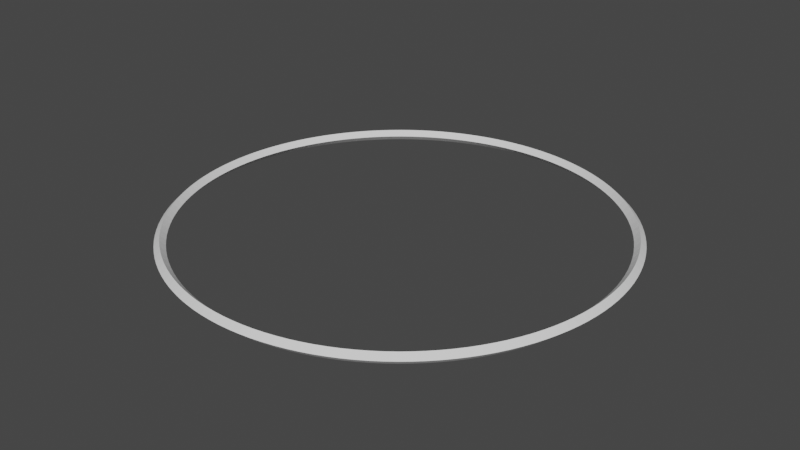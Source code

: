 # Source: moon_smol.blend  (saved by Blender 2.93.21; exported with 4.5.12 LTS)
import bpy
from mathutils import Matrix  # noqa: F401  (used for matrix-valued properties, if any)

bpy.ops.wm.read_factory_settings(use_empty=True)
scene = bpy.context.scene
scene.name = 'Scene'

# ---- collections
col_collection = bpy.data.collections.new('Collection'); scene.collection.children.link(col_collection)

# ---- world
world_world = bpy.data.worlds.new('World'); scene.world = world_world
world_world.use_nodes = True; world_world.node_tree.nodes.clear()
_N = world_world.node_tree.nodes; _L = world_world.node_tree.links
n0 = _N.new('ShaderNodeOutputWorld'); n0.name = 'World Output'; n0.location = (300, 300)
n1 = _N.new('ShaderNodeBackground'); n1.name = 'Background'; n1.location = (10, 300)
n1.inputs[0].default_value = (0.05088, 0.05088, 0.05088, 1.0)
_L.new(n1.outputs[0], n0.inputs[0])
n0.is_active_output = True
world_world.color = (0.05088, 0.05088, 0.05088)
world_world.use_sun_shadow = False
world_world.sun_shadow_jitter_overblur = 0.0

# ---- meshes
me_torus = bpy.data.meshes.new('Torus')
me_torus.from_pydata([(4.1, 0.0, 0.0), (4.0, 0.0, 0.1), (3.9, 0.0, 1.225e-17), (4.0, 0.0, -0.1), (4.095, 0.2012, 0.0), (3.995, 0.1963, 0.1), (3.895, 0.1914, 1.225e-17), (3.995, 0.1963, -0.1), (4.08, 0.4019, 0.0), (3.981, 0.3921, 0.1), (3.881, 0.3823, 1.225e-17), (3.981, 0.3921, -0.1), (4.056, 0.6016, 0.0), (3.957, 0.5869, 0.1), (3.858, 0.5722, 1.225e-17), (3.957, 0.5869, -0.1), (4.021, 0.7999, 0.0), (3.923, 0.7804, 0.1), (3.825, 0.7609, 1.225e-17), (3.923, 0.7804, -0.1), (3.977, 0.9962, 0.0), (3.88, 0.9719, 0.1), (3.783, 0.9476, 1.225e-17), (3.88, 0.9719, -0.1), (3.923, 1.19, 0.0), (3.828, 1.161, 0.1), (3.732, 1.132, 1.225e-17), (3.828, 1.161, -0.1), (3.86, 1.381, 0.0), (3.766, 1.348, 0.1), (3.672, 1.314, 1.225e-17), (3.766, 1.348, -0.1), (3.788, 1.569, 0.0), (3.696, 1.531, 0.1), (3.603, 1.492, 1.225e-17), (3.696, 1.531, -0.1), (3.706, 1.753, 0.0), (3.616, 1.71, 0.1), (3.526, 1.667, 1.225e-17), (3.616, 1.71, -0.1), (3.616, 1.933, 0.0), (3.528, 1.886, 0.1), (3.439, 1.838, 1.225e-17), (3.528, 1.886, -0.1), (3.517, 2.108, 0.0), (3.431, 2.056, 0.1), (3.345, 2.005, 1.225e-17), (3.431, 2.056, -0.1), (3.409, 2.278, 0.0), (3.326, 2.222, 0.1), (3.243, 2.167, 1.225e-17), (3.326, 2.222, -0.1), (3.293, 2.442, 0.0), (3.213, 2.383, 0.1), (3.133, 2.323, 1.225e-17), (3.213, 2.383, -0.1), (3.169, 2.601, 0.0), (3.092, 2.538, 0.1), (3.015, 2.474, 1.225e-17), (3.092, 2.538, -0.1), (3.038, 2.753, 0.0), (2.964, 2.686, 0.1), (2.89, 2.619, 1.225e-17), (2.964, 2.686, -0.1), (2.899, 2.899, 0.0), (2.828, 2.828, 0.1), (2.758, 2.758, 1.225e-17), (2.828, 2.828, -0.1), (2.753, 3.038, 0.0), (2.686, 2.964, 0.1), (2.619, 2.89, 1.225e-17), (2.686, 2.964, -0.1), (2.601, 3.169, 0.0), (2.538, 3.092, 0.1), (2.474, 3.015, 1.225e-17), (2.538, 3.092, -0.1), (2.442, 3.293, 0.0), (2.383, 3.213, 0.1), (2.323, 3.133, 1.225e-17), (2.383, 3.213, -0.1), (2.278, 3.409, 0.0), (2.222, 3.326, 0.1), (2.167, 3.243, 1.225e-17), (2.222, 3.326, -0.1), (2.108, 3.517, 0.0), (2.056, 3.431, 0.1), (2.005, 3.345, 1.225e-17), (2.056, 3.431, -0.1), (1.933, 3.616, 0.0), (1.886, 3.528, 0.1), (1.838, 3.439, 1.225e-17), (1.886, 3.528, -0.1), (1.753, 3.706, 0.0), (1.71, 3.616, 0.1), (1.667, 3.526, 1.225e-17), (1.71, 3.616, -0.1), (1.569, 3.788, 0.0), (1.531, 3.696, 0.1), (1.492, 3.603, 1.225e-17), (1.531, 3.696, -0.1), (1.381, 3.86, 0.0), (1.348, 3.766, 0.1), (1.314, 3.672, 1.225e-17), (1.348, 3.766, -0.1), (1.19, 3.923, 0.0), (1.161, 3.828, 0.1), (1.132, 3.732, 1.225e-17), (1.161, 3.828, -0.1), (0.9962, 3.977, 0.0), (0.9719, 3.88, 0.1), (0.9476, 3.783, 1.225e-17), (0.9719, 3.88, -0.1), (0.7999, 4.021, 0.0), (0.7804, 3.923, 0.1), (0.7609, 3.825, 1.225e-17), (0.7804, 3.923, -0.1), (0.6016, 4.056, 0.0), (0.5869, 3.957, 0.1), (0.5722, 3.858, 1.225e-17), (0.5869, 3.957, -0.1), (0.4019, 4.08, 0.0), (0.3921, 3.981, 0.1), (0.3823, 3.881, 1.225e-17), (0.3921, 3.981, -0.1), (0.2012, 4.095, 0.0), (0.1963, 3.995, 0.1), (0.1914, 3.895, 1.225e-17), (0.1963, 3.995, -0.1), (3.095e-07, 4.1, 0.0), (3.02e-07, 4.0, 0.1), (2.944e-07, 3.9, 1.225e-17), (3.02e-07, 4.0, -0.1), (-0.2012, 4.095, 0.0), (-0.1963, 3.995, 0.1), (-0.1914, 3.895, 1.225e-17), (-0.1963, 3.995, -0.1), (-0.4019, 4.08, 0.0), (-0.3921, 3.981, 0.1), (-0.3823, 3.881, 1.225e-17), (-0.3921, 3.981, -0.1), (-0.6016, 4.056, 0.0), (-0.5869, 3.957, 0.1), (-0.5722, 3.858, 1.225e-17), (-0.5869, 3.957, -0.1), (-0.7999, 4.021, 0.0), (-0.7804, 3.923, 0.1), (-0.7609, 3.825, 1.225e-17), (-0.7804, 3.923, -0.1), (-0.9962, 3.977, 0.0), (-0.9719, 3.88, 0.1), (-0.9476, 3.783, 1.225e-17), (-0.9719, 3.88, -0.1), (-1.19, 3.923, 0.0), (-1.161, 3.828, 0.1), (-1.132, 3.732, 1.225e-17), (-1.161, 3.828, -0.1), (-1.381, 3.86, 0.0), (-1.348, 3.766, 0.1), (-1.314, 3.672, 1.225e-17), (-1.348, 3.766, -0.1), (-1.569, 3.788, 0.0), (-1.531, 3.696, 0.1), (-1.492, 3.603, 1.225e-17), (-1.531, 3.696, -0.1), (-1.753, 3.706, 0.0), (-1.71, 3.616, 0.1), (-1.667, 3.526, 1.225e-17), (-1.71, 3.616, -0.1), (-1.933, 3.616, 0.0), (-1.886, 3.528, 0.1), (-1.838, 3.439, 1.225e-17), (-1.886, 3.528, -0.1), (-2.108, 3.517, 0.0), (-2.056, 3.431, 0.1), (-2.005, 3.345, 1.225e-17), (-2.056, 3.431, -0.1), (-2.278, 3.409, 0.0), (-2.222, 3.326, 0.1), (-2.167, 3.243, 1.225e-17), (-2.222, 3.326, -0.1), (-2.442, 3.293, 0.0), (-2.383, 3.213, 0.1), (-2.323, 3.133, 1.225e-17), (-2.383, 3.213, -0.1), (-2.601, 3.169, 0.0), (-2.538, 3.092, 0.1), (-2.474, 3.015, 1.225e-17), (-2.538, 3.092, -0.1), (-2.753, 3.038, 0.0), (-2.686, 2.964, 0.1), (-2.619, 2.89, 1.225e-17), (-2.686, 2.964, -0.1), (-2.899, 2.899, 0.0), (-2.828, 2.828, 0.1), (-2.758, 2.758, 1.225e-17), (-2.828, 2.828, -0.1), (-3.038, 2.753, 0.0), (-2.964, 2.686, 0.1), (-2.89, 2.619, 1.225e-17), (-2.964, 2.686, -0.1), (-3.169, 2.601, 0.0), (-3.092, 2.538, 0.1), (-3.015, 2.474, 1.225e-17), (-3.092, 2.538, -0.1), (-3.293, 2.442, 0.0), (-3.213, 2.383, 0.1), (-3.133, 2.323, 1.225e-17), (-3.213, 2.383, -0.1), (-3.409, 2.278, 0.0), (-3.326, 2.222, 0.1), (-3.243, 2.167, 1.225e-17), (-3.326, 2.222, -0.1), (-3.517, 2.108, 0.0), (-3.431, 2.056, 0.1), (-3.345, 2.005, 1.225e-17), (-3.431, 2.056, -0.1), (-3.616, 1.933, 0.0), (-3.528, 1.886, 0.1), (-3.439, 1.838, 1.225e-17), (-3.528, 1.886, -0.1), (-3.706, 1.753, 0.0), (-3.616, 1.71, 0.1), (-3.526, 1.667, 1.225e-17), (-3.616, 1.71, -0.1), (-3.788, 1.569, 0.0), (-3.696, 1.531, 0.1), (-3.603, 1.492, 1.225e-17), (-3.696, 1.531, -0.1), (-3.86, 1.381, 0.0), (-3.766, 1.348, 0.1), (-3.672, 1.314, 1.225e-17), (-3.766, 1.348, -0.1), (-3.923, 1.19, 0.0), (-3.828, 1.161, 0.1), (-3.732, 1.132, 1.225e-17), (-3.828, 1.161, -0.1), (-3.977, 0.9962, 0.0), (-3.88, 0.9719, 0.1), (-3.783, 0.9476, 1.225e-17), (-3.88, 0.9719, -0.1), (-4.021, 0.7999, 0.0), (-3.923, 0.7804, 0.1), (-3.825, 0.7609, 1.225e-17), (-3.923, 0.7804, -0.1), (-4.056, 0.6016, 0.0), (-3.957, 0.5869, 0.1), (-3.858, 0.5722, 1.225e-17), (-3.957, 0.5869, -0.1), (-4.08, 0.4019, 0.0), (-3.981, 0.3921, 0.1), (-3.881, 0.3823, 1.225e-17), (-3.981, 0.3921, -0.1), (-4.095, 0.2012, 0.0), (-3.995, 0.1963, 0.1), (-3.895, 0.1914, 1.225e-17), (-3.995, 0.1963, -0.1), (-4.1, 3.584e-07, 0.0), (-4.0, 3.497e-07, 0.1), (-3.9, 3.409e-07, 1.225e-17), (-4.0, 3.497e-07, -0.1), (-4.095, -0.2012, 0.0), (-3.995, -0.1963, 0.1), (-3.895, -0.1914, 1.225e-17), (-3.995, -0.1963, -0.1), (-4.08, -0.4019, 0.0), (-3.981, -0.3921, 0.1), (-3.881, -0.3823, 1.225e-17), (-3.981, -0.3921, -0.1), (-4.056, -0.6016, 0.0), (-3.957, -0.5869, 0.1), (-3.858, -0.5722, 1.225e-17), (-3.957, -0.5869, -0.1), (-4.021, -0.7999, 0.0), (-3.923, -0.7804, 0.1), (-3.825, -0.7609, 1.225e-17), (-3.923, -0.7804, -0.1), (-3.977, -0.9962, 0.0), (-3.88, -0.9719, 0.1), (-3.783, -0.9476, 1.225e-17), (-3.88, -0.9719, -0.1), (-3.923, -1.19, 0.0), (-3.828, -1.161, 0.1), (-3.732, -1.132, 1.225e-17), (-3.828, -1.161, -0.1), (-3.86, -1.381, 0.0), (-3.766, -1.348, 0.1), (-3.672, -1.314, 1.225e-17), (-3.766, -1.348, -0.1), (-3.788, -1.569, 0.0), (-3.696, -1.531, 0.1), (-3.603, -1.492, 1.225e-17), (-3.696, -1.531, -0.1), (-3.706, -1.753, 0.0), (-3.616, -1.71, 0.1), (-3.526, -1.667, 1.225e-17), (-3.616, -1.71, -0.1), (-3.616, -1.933, 0.0), (-3.528, -1.886, 0.1), (-3.439, -1.838, 1.225e-17), (-3.528, -1.886, -0.1), (-3.517, -2.108, 0.0), (-3.431, -2.056, 0.1), (-3.345, -2.005, 1.225e-17), (-3.431, -2.056, -0.1), (-3.409, -2.278, 0.0), (-3.326, -2.222, 0.1), (-3.243, -2.167, 1.225e-17), (-3.326, -2.222, -0.1), (-3.293, -2.442, 0.0), (-3.213, -2.383, 0.1), (-3.133, -2.323, 1.225e-17), (-3.213, -2.383, -0.1), (-3.169, -2.601, 0.0), (-3.092, -2.538, 0.1), (-3.015, -2.474, 1.225e-17), (-3.092, -2.538, -0.1), (-3.038, -2.753, 0.0), (-2.964, -2.686, 0.1), (-2.89, -2.619, 1.225e-17), (-2.964, -2.686, -0.1), (-2.899, -2.899, 0.0), (-2.828, -2.828, 0.1), (-2.758, -2.758, 1.225e-17), (-2.828, -2.828, -0.1), (-2.753, -3.038, 0.0), (-2.686, -2.964, 0.1), (-2.619, -2.89, 1.225e-17), (-2.686, -2.964, -0.1), (-2.601, -3.169, 0.0), (-2.538, -3.092, 0.1), (-2.474, -3.015, 1.225e-17), (-2.538, -3.092, -0.1), (-2.442, -3.293, 0.0), (-2.383, -3.213, 0.1), (-2.323, -3.133, 1.225e-17), (-2.383, -3.213, -0.1), (-2.278, -3.409, 0.0), (-2.222, -3.326, 0.1), (-2.167, -3.243, 1.225e-17), (-2.222, -3.326, -0.1), (-2.108, -3.517, 0.0), (-2.056, -3.431, 0.1), (-2.005, -3.345, 1.225e-17), (-2.056, -3.431, -0.1), (-1.933, -3.616, 0.0), (-1.886, -3.528, 0.1), (-1.838, -3.439, 1.225e-17), (-1.886, -3.528, -0.1), (-1.753, -3.706, 0.0), (-1.71, -3.616, 0.1), (-1.667, -3.526, 1.225e-17), (-1.71, -3.616, -0.1), (-1.569, -3.788, 0.0), (-1.531, -3.696, 0.1), (-1.492, -3.603, 1.225e-17), (-1.531, -3.696, -0.1), (-1.381, -3.86, 0.0), (-1.348, -3.766, 0.1), (-1.314, -3.672, 1.225e-17), (-1.348, -3.766, -0.1), (-1.19, -3.923, 0.0), (-1.161, -3.828, 0.1), (-1.132, -3.732, 1.225e-17), (-1.161, -3.828, -0.1), (-0.9962, -3.977, 0.0), (-0.9719, -3.88, 0.1), (-0.9476, -3.783, 1.225e-17), (-0.9719, -3.88, -0.1), (-0.7999, -4.021, 0.0), (-0.7804, -3.923, 0.1), (-0.7609, -3.825, 1.225e-17), (-0.7804, -3.923, -0.1), (-0.6016, -4.056, 0.0), (-0.5869, -3.957, 0.1), (-0.5723, -3.858, 1.225e-17), (-0.5869, -3.957, -0.1), (-0.4019, -4.08, 0.0), (-0.3921, -3.981, 0.1), (-0.3823, -3.881, 1.225e-17), (-0.3921, -3.981, -0.1), (-0.2012, -4.095, 0.0), (-0.1963, -3.995, 0.1), (-0.1914, -3.895, 1.225e-17), (-0.1963, -3.995, -0.1), (3.095e-07, -4.1, 0.0), (3.02e-07, -4.0, 0.1), (2.944e-07, -3.9, 1.225e-17), (3.02e-07, -4.0, -0.1), (0.2012, -4.095, 0.0), (0.1963, -3.995, 0.1), (0.1914, -3.895, 1.225e-17), (0.1963, -3.995, -0.1), (0.4019, -4.08, 0.0), (0.3921, -3.981, 0.1), (0.3823, -3.881, 1.225e-17), (0.3921, -3.981, -0.1), (0.6016, -4.056, 0.0), (0.5869, -3.957, 0.1), (0.5722, -3.858, 1.225e-17), (0.5869, -3.957, -0.1), (0.7999, -4.021, 0.0), (0.7804, -3.923, 0.1), (0.7609, -3.825, 1.225e-17), (0.7804, -3.923, -0.1), (0.9962, -3.977, 0.0), (0.9719, -3.88, 0.1), (0.9476, -3.783, 1.225e-17), (0.9719, -3.88, -0.1), (1.19, -3.923, 0.0), (1.161, -3.828, 0.1), (1.132, -3.732, 1.225e-17), (1.161, -3.828, -0.1), (1.381, -3.86, 0.0), (1.348, -3.766, 0.1), (1.314, -3.672, 1.225e-17), (1.348, -3.766, -0.1), (1.569, -3.788, 0.0), (1.531, -3.696, 0.1), (1.492, -3.603, 1.225e-17), (1.531, -3.696, -0.1), (1.753, -3.706, 0.0), (1.71, -3.616, 0.1), (1.667, -3.526, 1.225e-17), (1.71, -3.616, -0.1), (1.933, -3.616, 0.0), (1.886, -3.528, 0.1), (1.838, -3.439, 1.225e-17), (1.886, -3.528, -0.1), (2.108, -3.517, 0.0), (2.056, -3.431, 0.1), (2.005, -3.345, 1.225e-17), (2.056, -3.431, -0.1), (2.278, -3.409, 0.0), (2.222, -3.326, 0.1), (2.167, -3.243, 1.225e-17), (2.222, -3.326, -0.1), (2.442, -3.293, 0.0), (2.383, -3.213, 0.1), (2.323, -3.133, 1.225e-17), (2.383, -3.213, -0.1), (2.601, -3.169, 0.0), (2.538, -3.092, 0.1), (2.474, -3.015, 1.225e-17), (2.538, -3.092, -0.1), (2.753, -3.038, 0.0), (2.686, -2.964, 0.1), (2.619, -2.89, 1.225e-17), (2.686, -2.964, -0.1), (2.899, -2.899, 0.0), (2.828, -2.828, 0.1), (2.758, -2.758, 1.225e-17), (2.828, -2.828, -0.1), (3.038, -2.753, 0.0), (2.964, -2.686, 0.1), (2.89, -2.619, 1.225e-17), (2.964, -2.686, -0.1), (3.169, -2.601, 0.0), (3.092, -2.538, 0.1), (3.015, -2.474, 1.225e-17), (3.092, -2.538, -0.1), (3.293, -2.442, 0.0), (3.213, -2.383, 0.1), (3.133, -2.323, 1.225e-17), (3.213, -2.383, -0.1), (3.409, -2.278, 0.0), (3.326, -2.222, 0.1), (3.243, -2.167, 1.225e-17), (3.326, -2.222, -0.1), (3.517, -2.108, 0.0), (3.431, -2.056, 0.1), (3.345, -2.005, 1.225e-17), (3.431, -2.056, -0.1), (3.616, -1.933, 0.0), (3.528, -1.886, 0.1), (3.439, -1.838, 1.225e-17), (3.528, -1.886, -0.1), (3.706, -1.753, 0.0), (3.616, -1.71, 0.1), (3.526, -1.667, 1.225e-17), (3.616, -1.71, -0.1), (3.788, -1.569, 0.0), (3.696, -1.531, 0.1), (3.603, -1.492, 1.225e-17), (3.696, -1.531, -0.1), (3.86, -1.381, 0.0), (3.766, -1.348, 0.1), (3.672, -1.314, 1.225e-17), (3.766, -1.348, -0.1), (3.923, -1.19, 0.0), (3.828, -1.161, 0.1), (3.732, -1.132, 1.225e-17), (3.828, -1.161, -0.1), (3.977, -0.9962, 0.0), (3.88, -0.9719, 0.1), (3.783, -0.9476, 1.225e-17), (3.88, -0.9719, -0.1), (4.021, -0.7999, 0.0), (3.923, -0.7804, 0.1), (3.825, -0.7609, 1.225e-17), (3.923, -0.7804, -0.1), (4.056, -0.6016, 0.0), (3.957, -0.5869, 0.1), (3.858, -0.5722, 1.225e-17), (3.957, -0.5869, -0.1), (4.08, -0.4019, 0.0), (3.981, -0.3921, 0.1), (3.881, -0.3823, 1.225e-17), (3.981, -0.3921, -0.1), (4.095, -0.2012, 0.0), (3.995, -0.1963, 0.1), (3.895, -0.1914, 1.225e-17), (3.995, -0.1963, -0.1)], [], [(0, 4, 5, 1), (1, 5, 6, 2), (2, 6, 7, 3), (3, 7, 4, 0), (4, 8, 9, 5), (5, 9, 10, 6), (6, 10, 11, 7), (7, 11, 8, 4), (8, 12, 13, 9), (9, 13, 14, 10), (10, 14, 15, 11), (11, 15, 12, 8), (12, 16, 17, 13), (13, 17, 18, 14), (14, 18, 19, 15), (15, 19, 16, 12), (16, 20, 21, 17), (17, 21, 22, 18), (18, 22, 23, 19), (19, 23, 20, 16), (20, 24, 25, 21), (21, 25, 26, 22), (22, 26, 27, 23), (23, 27, 24, 20), (24, 28, 29, 25), (25, 29, 30, 26), (26, 30, 31, 27), (27, 31, 28, 24), (28, 32, 33, 29), (29, 33, 34, 30), (30, 34, 35, 31), (31, 35, 32, 28), (32, 36, 37, 33), (33, 37, 38, 34), (34, 38, 39, 35), (35, 39, 36, 32), (36, 40, 41, 37), (37, 41, 42, 38), (38, 42, 43, 39), (39, 43, 40, 36), (40, 44, 45, 41), (41, 45, 46, 42), (42, 46, 47, 43), (43, 47, 44, 40), (44, 48, 49, 45), (45, 49, 50, 46), (46, 50, 51, 47), (47, 51, 48, 44), (48, 52, 53, 49), (49, 53, 54, 50), (50, 54, 55, 51), (51, 55, 52, 48), (52, 56, 57, 53), (53, 57, 58, 54), (54, 58, 59, 55), (55, 59, 56, 52), (56, 60, 61, 57), (57, 61, 62, 58), (58, 62, 63, 59), (59, 63, 60, 56), (60, 64, 65, 61), (61, 65, 66, 62), (62, 66, 67, 63), (63, 67, 64, 60), (64, 68, 69, 65), (65, 69, 70, 66), (66, 70, 71, 67), (67, 71, 68, 64), (68, 72, 73, 69), (69, 73, 74, 70), (70, 74, 75, 71), (71, 75, 72, 68), (72, 76, 77, 73), (73, 77, 78, 74), (74, 78, 79, 75), (75, 79, 76, 72), (76, 80, 81, 77), (77, 81, 82, 78), (78, 82, 83, 79), (79, 83, 80, 76), (80, 84, 85, 81), (81, 85, 86, 82), (82, 86, 87, 83), (83, 87, 84, 80), (84, 88, 89, 85), (85, 89, 90, 86), (86, 90, 91, 87), (87, 91, 88, 84), (88, 92, 93, 89), (89, 93, 94, 90), (90, 94, 95, 91), (91, 95, 92, 88), (92, 96, 97, 93), (93, 97, 98, 94), (94, 98, 99, 95), (95, 99, 96, 92), (96, 100, 101, 97), (97, 101, 102, 98), (98, 102, 103, 99), (99, 103, 100, 96), (100, 104, 105, 101), (101, 105, 106, 102), (102, 106, 107, 103), (103, 107, 104, 100), (104, 108, 109, 105), (105, 109, 110, 106), (106, 110, 111, 107), (107, 111, 108, 104), (108, 112, 113, 109), (109, 113, 114, 110), (110, 114, 115, 111), (111, 115, 112, 108), (112, 116, 117, 113), (113, 117, 118, 114), (114, 118, 119, 115), (115, 119, 116, 112), (116, 120, 121, 117), (117, 121, 122, 118), (118, 122, 123, 119), (119, 123, 120, 116), (120, 124, 125, 121), (121, 125, 126, 122), (122, 126, 127, 123), (123, 127, 124, 120), (124, 128, 129, 125), (125, 129, 130, 126), (126, 130, 131, 127), (127, 131, 128, 124), (128, 132, 133, 129), (129, 133, 134, 130), (130, 134, 135, 131), (131, 135, 132, 128), (132, 136, 137, 133), (133, 137, 138, 134), (134, 138, 139, 135), (135, 139, 136, 132), (136, 140, 141, 137), (137, 141, 142, 138), (138, 142, 143, 139), (139, 143, 140, 136), (140, 144, 145, 141), (141, 145, 146, 142), (142, 146, 147, 143), (143, 147, 144, 140), (144, 148, 149, 145), (145, 149, 150, 146), (146, 150, 151, 147), (147, 151, 148, 144), (148, 152, 153, 149), (149, 153, 154, 150), (150, 154, 155, 151), (151, 155, 152, 148), (152, 156, 157, 153), (153, 157, 158, 154), (154, 158, 159, 155), (155, 159, 156, 152), (156, 160, 161, 157), (157, 161, 162, 158), (158, 162, 163, 159), (159, 163, 160, 156), (160, 164, 165, 161), (161, 165, 166, 162), (162, 166, 167, 163), (163, 167, 164, 160), (164, 168, 169, 165), (165, 169, 170, 166), (166, 170, 171, 167), (167, 171, 168, 164), (168, 172, 173, 169), (169, 173, 174, 170), (170, 174, 175, 171), (171, 175, 172, 168), (172, 176, 177, 173), (173, 177, 178, 174), (174, 178, 179, 175), (175, 179, 176, 172), (176, 180, 181, 177), (177, 181, 182, 178), (178, 182, 183, 179), (179, 183, 180, 176), (180, 184, 185, 181), (181, 185, 186, 182), (182, 186, 187, 183), (183, 187, 184, 180), (184, 188, 189, 185), (185, 189, 190, 186), (186, 190, 191, 187), (187, 191, 188, 184), (188, 192, 193, 189), (189, 193, 194, 190), (190, 194, 195, 191), (191, 195, 192, 188), (192, 196, 197, 193), (193, 197, 198, 194), (194, 198, 199, 195), (195, 199, 196, 192), (196, 200, 201, 197), (197, 201, 202, 198), (198, 202, 203, 199), (199, 203, 200, 196), (200, 204, 205, 201), (201, 205, 206, 202), (202, 206, 207, 203), (203, 207, 204, 200), (204, 208, 209, 205), (205, 209, 210, 206), (206, 210, 211, 207), (207, 211, 208, 204), (208, 212, 213, 209), (209, 213, 214, 210), (210, 214, 215, 211), (211, 215, 212, 208), (212, 216, 217, 213), (213, 217, 218, 214), (214, 218, 219, 215), (215, 219, 216, 212), (216, 220, 221, 217), (217, 221, 222, 218), (218, 222, 223, 219), (219, 223, 220, 216), (220, 224, 225, 221), (221, 225, 226, 222), (222, 226, 227, 223), (223, 227, 224, 220), (224, 228, 229, 225), (225, 229, 230, 226), (226, 230, 231, 227), (227, 231, 228, 224), (228, 232, 233, 229), (229, 233, 234, 230), (230, 234, 235, 231), (231, 235, 232, 228), (232, 236, 237, 233), (233, 237, 238, 234), (234, 238, 239, 235), (235, 239, 236, 232), (236, 240, 241, 237), (237, 241, 242, 238), (238, 242, 243, 239), (239, 243, 240, 236), (240, 244, 245, 241), (241, 245, 246, 242), (242, 246, 247, 243), (243, 247, 244, 240), (244, 248, 249, 245), (245, 249, 250, 246), (246, 250, 251, 247), (247, 251, 248, 244), (248, 252, 253, 249), (249, 253, 254, 250), (250, 254, 255, 251), (251, 255, 252, 248), (252, 256, 257, 253), (253, 257, 258, 254), (254, 258, 259, 255), (255, 259, 256, 252), (256, 260, 261, 257), (257, 261, 262, 258), (258, 262, 263, 259), (259, 263, 260, 256), (260, 264, 265, 261), (261, 265, 266, 262), (262, 266, 267, 263), (263, 267, 264, 260), (264, 268, 269, 265), (265, 269, 270, 266), (266, 270, 271, 267), (267, 271, 268, 264), (268, 272, 273, 269), (269, 273, 274, 270), (270, 274, 275, 271), (271, 275, 272, 268), (272, 276, 277, 273), (273, 277, 278, 274), (274, 278, 279, 275), (275, 279, 276, 272), (276, 280, 281, 277), (277, 281, 282, 278), (278, 282, 283, 279), (279, 283, 280, 276), (280, 284, 285, 281), (281, 285, 286, 282), (282, 286, 287, 283), (283, 287, 284, 280), (284, 288, 289, 285), (285, 289, 290, 286), (286, 290, 291, 287), (287, 291, 288, 284), (288, 292, 293, 289), (289, 293, 294, 290), (290, 294, 295, 291), (291, 295, 292, 288), (292, 296, 297, 293), (293, 297, 298, 294), (294, 298, 299, 295), (295, 299, 296, 292), (296, 300, 301, 297), (297, 301, 302, 298), (298, 302, 303, 299), (299, 303, 300, 296), (300, 304, 305, 301), (301, 305, 306, 302), (302, 306, 307, 303), (303, 307, 304, 300), (304, 308, 309, 305), (305, 309, 310, 306), (306, 310, 311, 307), (307, 311, 308, 304), (308, 312, 313, 309), (309, 313, 314, 310), (310, 314, 315, 311), (311, 315, 312, 308), (312, 316, 317, 313), (313, 317, 318, 314), (314, 318, 319, 315), (315, 319, 316, 312), (316, 320, 321, 317), (317, 321, 322, 318), (318, 322, 323, 319), (319, 323, 320, 316), (320, 324, 325, 321), (321, 325, 326, 322), (322, 326, 327, 323), (323, 327, 324, 320), (324, 328, 329, 325), (325, 329, 330, 326), (326, 330, 331, 327), (327, 331, 328, 324), (328, 332, 333, 329), (329, 333, 334, 330), (330, 334, 335, 331), (331, 335, 332, 328), (332, 336, 337, 333), (333, 337, 338, 334), (334, 338, 339, 335), (335, 339, 336, 332), (336, 340, 341, 337), (337, 341, 342, 338), (338, 342, 343, 339), (339, 343, 340, 336), (340, 344, 345, 341), (341, 345, 346, 342), (342, 346, 347, 343), (343, 347, 344, 340), (344, 348, 349, 345), (345, 349, 350, 346), (346, 350, 351, 347), (347, 351, 348, 344), (348, 352, 353, 349), (349, 353, 354, 350), (350, 354, 355, 351), (351, 355, 352, 348), (352, 356, 357, 353), (353, 357, 358, 354), (354, 358, 359, 355), (355, 359, 356, 352), (356, 360, 361, 357), (357, 361, 362, 358), (358, 362, 363, 359), (359, 363, 360, 356), (360, 364, 365, 361), (361, 365, 366, 362), (362, 366, 367, 363), (363, 367, 364, 360), (364, 368, 369, 365), (365, 369, 370, 366), (366, 370, 371, 367), (367, 371, 368, 364), (368, 372, 373, 369), (369, 373, 374, 370), (370, 374, 375, 371), (371, 375, 372, 368), (372, 376, 377, 373), (373, 377, 378, 374), (374, 378, 379, 375), (375, 379, 376, 372), (376, 380, 381, 377), (377, 381, 382, 378), (378, 382, 383, 379), (379, 383, 380, 376), (380, 384, 385, 381), (381, 385, 386, 382), (382, 386, 387, 383), (383, 387, 384, 380), (384, 388, 389, 385), (385, 389, 390, 386), (386, 390, 391, 387), (387, 391, 388, 384), (388, 392, 393, 389), (389, 393, 394, 390), (390, 394, 395, 391), (391, 395, 392, 388), (392, 396, 397, 393), (393, 397, 398, 394), (394, 398, 399, 395), (395, 399, 396, 392), (396, 400, 401, 397), (397, 401, 402, 398), (398, 402, 403, 399), (399, 403, 400, 396), (400, 404, 405, 401), (401, 405, 406, 402), (402, 406, 407, 403), (403, 407, 404, 400), (404, 408, 409, 405), (405, 409, 410, 406), (406, 410, 411, 407), (407, 411, 408, 404), (408, 412, 413, 409), (409, 413, 414, 410), (410, 414, 415, 411), (411, 415, 412, 408), (412, 416, 417, 413), (413, 417, 418, 414), (414, 418, 419, 415), (415, 419, 416, 412), (416, 420, 421, 417), (417, 421, 422, 418), (418, 422, 423, 419), (419, 423, 420, 416), (420, 424, 425, 421), (421, 425, 426, 422), (422, 426, 427, 423), (423, 427, 424, 420), (424, 428, 429, 425), (425, 429, 430, 426), (426, 430, 431, 427), (427, 431, 428, 424), (428, 432, 433, 429), (429, 433, 434, 430), (430, 434, 435, 431), (431, 435, 432, 428), (432, 436, 437, 433), (433, 437, 438, 434), (434, 438, 439, 435), (435, 439, 436, 432), (436, 440, 441, 437), (437, 441, 442, 438), (438, 442, 443, 439), (439, 443, 440, 436), (440, 444, 445, 441), (441, 445, 446, 442), (442, 446, 447, 443), (443, 447, 444, 440), (444, 448, 449, 445), (445, 449, 450, 446), (446, 450, 451, 447), (447, 451, 448, 444), (448, 452, 453, 449), (449, 453, 454, 450), (450, 454, 455, 451), (451, 455, 452, 448), (452, 456, 457, 453), (453, 457, 458, 454), (454, 458, 459, 455), (455, 459, 456, 452), (456, 460, 461, 457), (457, 461, 462, 458), (458, 462, 463, 459), (459, 463, 460, 456), (460, 464, 465, 461), (461, 465, 466, 462), (462, 466, 467, 463), (463, 467, 464, 460), (464, 468, 469, 465), (465, 469, 470, 466), (466, 470, 471, 467), (467, 471, 468, 464), (468, 472, 473, 469), (469, 473, 474, 470), (470, 474, 475, 471), (471, 475, 472, 468), (472, 476, 477, 473), (473, 477, 478, 474), (474, 478, 479, 475), (475, 479, 476, 472), (476, 480, 481, 477), (477, 481, 482, 478), (478, 482, 483, 479), (479, 483, 480, 476), (480, 484, 485, 481), (481, 485, 486, 482), (482, 486, 487, 483), (483, 487, 484, 480), (484, 488, 489, 485), (485, 489, 490, 486), (486, 490, 491, 487), (487, 491, 488, 484), (488, 492, 493, 489), (489, 493, 494, 490), (490, 494, 495, 491), (491, 495, 492, 488), (492, 496, 497, 493), (493, 497, 498, 494), (494, 498, 499, 495), (495, 499, 496, 492), (496, 500, 501, 497), (497, 501, 502, 498), (498, 502, 503, 499), (499, 503, 500, 496), (500, 504, 505, 501), (501, 505, 506, 502), (502, 506, 507, 503), (503, 507, 504, 500), (504, 508, 509, 505), (505, 509, 510, 506), (506, 510, 511, 507), (507, 511, 508, 504), (508, 0, 1, 509), (509, 1, 2, 510), (510, 2, 3, 511), (511, 3, 0, 508)])
_uv = me_torus.uv_layers.new(name='UVMap')
_uv.uv.foreach_set('vector', [0.5, 0.5, 0.5078, 0.5, 0.5078, 0.75, 0.5, 0.75, 0.5, 0.75, 0.5078, 0.75, 0.5078, 1.0, 0.5, 1.0, 0.5, 0.0, 0.5078, 0.0, 0.5078, 0.25, 0.5, 0.25, 0.5, 0.25, 0.5078, 0.25, 0.5078, 0.5, 0.5, 0.5, 0.5078, 0.5, 0.5156, 0.5, 0.5156, 0.75, 0.5078, 0.75, 0.5078, 0.75, 0.5156, 0.75, 0.5156, 1.0, 0.5078, 1.0, 0.5078, 0.0, 0.5156, 0.0, 0.5156, 0.25, 0.5078, 0.25, 0.5078, 0.25, 0.5156, 0.25, 0.5156, 0.5, 0.5078, 0.5, 0.5156, 0.5, 0.5234, 0.5, 0.5234, 0.75, 0.5156, 0.75, 0.5156, 0.75, 0.5234, 0.75, 0.5234, 1.0, 0.5156, 1.0, 0.5156, 0.0, 0.5234, 0.0, 0.5234, 0.25, 0.5156, 0.25, 0.5156, 0.25, 0.5234, 0.25, 0.5234, 0.5, 0.5156, 0.5, 0.5234, 0.5, 0.5312, 0.5, 0.5312, 0.75, 0.5234, 0.75, 0.5234, 0.75, 0.5312, 0.75, 0.5312, 1.0, 0.5234, 1.0, 0.5234, 0.0, 0.5312, 0.0, 0.5312, 0.25, 0.5234, 0.25, 0.5234, 0.25, 0.5312, 0.25, 0.5312, 0.5, 0.5234, 0.5, 0.5312, 0.5, 0.5391, 0.5, 0.5391, 0.75, 0.5312, 0.75, 0.5312, 0.75, 0.5391, 0.75, 0.5391, 1.0, 0.5312, 1.0, 0.5312, 0.0, 0.5391, 0.0, 0.5391, 0.25, 0.5312, 0.25, 0.5312, 0.25, 0.5391, 0.25, 0.5391, 0.5, 0.5312, 0.5, 0.5391, 0.5, 0.5469, 0.5, 0.5469, 0.75, 0.5391, 0.75, 0.5391, 0.75, 0.5469, 0.75, 0.5469, 1.0, 0.5391, 1.0, 0.5391, 0.0, 0.5469, 0.0, 0.5469, 0.25, 0.5391, 0.25, 0.5391, 0.25, 0.5469, 0.25, 0.5469, 0.5, 0.5391, 0.5, 0.5469, 0.5, 0.5547, 0.5, 0.5547, 0.75, 0.5469, 0.75, 0.5469, 0.75, 0.5547, 0.75, 0.5547, 1.0, 0.5469, 1.0, 0.5469, 0.0, 0.5547, 0.0, 0.5547, 0.25, 0.5469, 0.25, 0.5469, 0.25, 0.5547, 0.25, 0.5547, 0.5, 0.5469, 0.5, 0.5547, 0.5, 0.5625, 0.5, 0.5625, 0.75, 0.5547, 0.75, 0.5547, 0.75, 0.5625, 0.75, 0.5625, 1.0, 0.5547, 1.0, 0.5547, 0.0, 0.5625, 0.0, 0.5625, 0.25, 0.5547, 0.25, 0.5547, 0.25, 0.5625, 0.25, 0.5625, 0.5, 0.5547, 0.5, 0.5625, 0.5, 0.5703, 0.5, 0.5703, 0.75, 0.5625, 0.75, 0.5625, 0.75, 0.5703, 0.75, 0.5703, 1.0, 0.5625, 1.0, 0.5625, 0.0, 0.5703, 0.0, 0.5703, 0.25, 0.5625, 0.25, 0.5625, 0.25, 0.5703, 0.25, 0.5703, 0.5, 0.5625, 0.5, 0.5703, 0.5, 0.5781, 0.5, 0.5781, 0.75, 0.5703, 0.75, 0.5703, 0.75, 0.5781, 0.75, 0.5781, 1.0, 0.5703, 1.0, 0.5703, 0.0, 0.5781, 0.0, 0.5781, 0.25, 0.5703, 0.25, 0.5703, 0.25, 0.5781, 0.25, 0.5781, 0.5, 0.5703, 0.5, 0.5781, 0.5, 0.5859, 0.5, 0.5859, 0.75, 0.5781, 0.75, 0.5781, 0.75, 0.5859, 0.75, 0.5859, 1.0, 0.5781, 1.0, 0.5781, 0.0, 0.5859, 0.0, 0.5859, 0.25, 0.5781, 0.25, 0.5781, 0.25, 0.5859, 0.25, 0.5859, 0.5, 0.5781, 0.5, 0.5859, 0.5, 0.5938, 0.5, 0.5938, 0.75, 0.5859, 0.75, 0.5859, 0.75, 0.5938, 0.75, 0.5938, 1.0, 0.5859, 1.0, 0.5859, 0.0, 0.5938, 0.0, 0.5938, 0.25, 0.5859, 0.25, 0.5859, 0.25, 0.5938, 0.25, 0.5938, 0.5, 0.5859, 0.5, 0.5938, 0.5, 0.6016, 0.5, 0.6016, 0.75, 0.5938, 0.75, 0.5938, 0.75, 0.6016, 0.75, 0.6016, 1.0, 0.5938, 1.0, 0.5938, 0.0, 0.6016, 0.0, 0.6016, 0.25, 0.5938, 0.25, 0.5938, 0.25, 0.6016, 0.25, 0.6016, 0.5, 0.5938, 0.5, 0.6016, 0.5, 0.6094, 0.5, 0.6094, 0.75, 0.6016, 0.75, 0.6016, 0.75, 0.6094, 0.75, 0.6094, 1.0, 0.6016, 1.0, 0.6016, 0.0, 0.6094, 0.0, 0.6094, 0.25, 0.6016, 0.25, 0.6016, 0.25, 0.6094, 0.25, 0.6094, 0.5, 0.6016, 0.5, 0.6094, 0.5, 0.6172, 0.5, 0.6172, 0.75, 0.6094, 0.75, 0.6094, 0.75, 0.6172, 0.75, 0.6172, 1.0, 0.6094, 1.0, 0.6094, 0.0, 0.6172, 0.0, 0.6172, 0.25, 0.6094, 0.25, 0.6094, 0.25, 0.6172, 0.25, 0.6172, 0.5, 0.6094, 0.5, 0.6172, 0.5, 0.625, 0.5, 0.625, 0.75, 0.6172, 0.75, 0.6172, 0.75, 0.625, 0.75, 0.625, 1.0, 0.6172, 1.0, 0.6172, 0.0, 0.625, 0.0, 0.625, 0.25, 0.6172, 0.25, 0.6172, 0.25, 0.625, 0.25, 0.625, 0.5, 0.6172, 0.5, 0.625, 0.5, 0.6328, 0.5, 0.6328, 0.75, 0.625, 0.75, 0.625, 0.75, 0.6328, 0.75, 0.6328, 1.0, 0.625, 1.0, 0.625, 0.0, 0.6328, 0.0, 0.6328, 0.25, 0.625, 0.25, 0.625, 0.25, 0.6328, 0.25, 0.6328, 0.5, 0.625, 0.5, 0.6328, 0.5, 0.6406, 0.5, 0.6406, 0.75, 0.6328, 0.75, 0.6328, 0.75, 0.6406, 0.75, 0.6406, 1.0, 0.6328, 1.0, 0.6328, 0.0, 0.6406, 0.0, 0.6406, 0.25, 0.6328, 0.25, 0.6328, 0.25, 0.6406, 0.25, 0.6406, 0.5, 0.6328, 0.5, 0.6406, 0.5, 0.6484, 0.5, 0.6484, 0.75, 0.6406, 0.75, 0.6406, 0.75, 0.6484, 0.75, 0.6484, 1.0, 0.6406, 1.0, 0.6406, 0.0, 0.6484, 0.0, 0.6484, 0.25, 0.6406, 0.25, 0.6406, 0.25, 0.6484, 0.25, 0.6484, 0.5, 0.6406, 0.5, 0.6484, 0.5, 0.6562, 0.5, 0.6562, 0.75, 0.6484, 0.75, 0.6484, 0.75, 0.6562, 0.75, 0.6562, 1.0, 0.6484, 1.0, 0.6484, 0.0, 0.6562, 0.0, 0.6562, 0.25, 0.6484, 0.25, 0.6484, 0.25, 0.6562, 0.25, 0.6562, 0.5, 0.6484, 0.5, 0.6562, 0.5, 0.6641, 0.5, 0.6641, 0.75, 0.6562, 0.75, 0.6562, 0.75, 0.6641, 0.75, 0.6641, 1.0, 0.6562, 1.0, 0.6562, 0.0, 0.6641, 0.0, 0.6641, 0.25, 0.6562, 0.25, 0.6562, 0.25, 0.6641, 0.25, 0.6641, 0.5, 0.6562, 0.5, 0.6641, 0.5, 0.6719, 0.5, 0.6719, 0.75, 0.6641, 0.75, 0.6641, 0.75, 0.6719, 0.75, 0.6719, 1.0, 0.6641, 1.0, 0.6641, 0.0, 0.6719, 0.0, 0.6719, 0.25, 0.6641, 0.25, 0.6641, 0.25, 0.6719, 0.25, 0.6719, 0.5, 0.6641, 0.5, 0.6719, 0.5, 0.6797, 0.5, 0.6797, 0.75, 0.6719, 0.75, 0.6719, 0.75, 0.6797, 0.75, 0.6797, 1.0, 0.6719, 1.0, 0.6719, 0.0, 0.6797, 0.0, 0.6797, 0.25, 0.6719, 0.25, 0.6719, 0.25, 0.6797, 0.25, 0.6797, 0.5, 0.6719, 0.5, 0.6797, 0.5, 0.6875, 0.5, 0.6875, 0.75, 0.6797, 0.75, 0.6797, 0.75, 0.6875, 0.75, 0.6875, 1.0, 0.6797, 1.0, 0.6797, 0.0, 0.6875, 0.0, 0.6875, 0.25, 0.6797, 0.25, 0.6797, 0.25, 0.6875, 0.25, 0.6875, 0.5, 0.6797, 0.5, 0.6875, 0.5, 0.6953, 0.5, 0.6953, 0.75, 0.6875, 0.75, 0.6875, 0.75, 0.6953, 0.75, 0.6953, 1.0, 0.6875, 1.0, 0.6875, 0.0, 0.6953, 0.0, 0.6953, 0.25, 0.6875, 0.25, 0.6875, 0.25, 0.6953, 0.25, 0.6953, 0.5, 0.6875, 0.5, 0.6953, 0.5, 0.7031, 0.5, 0.7031, 0.75, 0.6953, 0.75, 0.6953, 0.75, 0.7031, 0.75, 0.7031, 1.0, 0.6953, 1.0, 0.6953, 0.0, 0.7031, 0.0, 0.7031, 0.25, 0.6953, 0.25, 0.6953, 0.25, 0.7031, 0.25, 0.7031, 0.5, 0.6953, 0.5, 0.7031, 0.5, 0.7109, 0.5, 0.7109, 0.75, 0.7031, 0.75, 0.7031, 0.75, 0.7109, 0.75, 0.7109, 1.0, 0.7031, 1.0, 0.7031, 0.0, 0.7109, 0.0, 0.7109, 0.25, 0.7031, 0.25, 0.7031, 0.25, 0.7109, 0.25, 0.7109, 0.5, 0.7031, 0.5, 0.7109, 0.5, 0.7188, 0.5, 0.7188, 0.75, 0.7109, 0.75, 0.7109, 0.75, 0.7188, 0.75, 0.7188, 1.0, 0.7109, 1.0, 0.7109, 0.0, 0.7188, 0.0, 0.7188, 0.25, 0.7109, 0.25, 0.7109, 0.25, 0.7188, 0.25, 0.7188, 0.5, 0.7109, 0.5, 0.7188, 0.5, 0.7266, 0.5, 0.7266, 0.75, 0.7188, 0.75, 0.7188, 0.75, 0.7266, 0.75, 0.7266, 1.0, 0.7188, 1.0, 0.7188, 0.0, 0.7266, 0.0, 0.7266, 0.25, 0.7188, 0.25, 0.7188, 0.25, 0.7266, 0.25, 0.7266, 0.5, 0.7188, 0.5, 0.7266, 0.5, 0.7344, 0.5, 0.7344, 0.75, 0.7266, 0.75, 0.7266, 0.75, 0.7344, 0.75, 0.7344, 1.0, 0.7266, 1.0, 0.7266, 0.0, 0.7344, 0.0, 0.7344, 0.25, 0.7266, 0.25, 0.7266, 0.25, 0.7344, 0.25, 0.7344, 0.5, 0.7266, 0.5, 0.7344, 0.5, 0.7422, 0.5, 0.7422, 0.75, 0.7344, 0.75, 0.7344, 0.75, 0.7422, 0.75, 0.7422, 1.0, 0.7344, 1.0, 0.7344, 0.0, 0.7422, 0.0, 0.7422, 0.25, 0.7344, 0.25, 0.7344, 0.25, 0.7422, 0.25, 0.7422, 0.5, 0.7344, 0.5, 0.7422, 0.5, 0.75, 0.5, 0.75, 0.75, 0.7422, 0.75, 0.7422, 0.75, 0.75, 0.75, 0.75, 1.0, 0.7422, 1.0, 0.7422, 0.0, 0.75, 0.0, 0.75, 0.25, 0.7422, 0.25, 0.7422, 0.25, 0.75, 0.25, 0.75, 0.5, 0.7422, 0.5, 0.75, 0.5, 0.7578, 0.5, 0.7578, 0.75, 0.75, 0.75, 0.75, 0.75, 0.7578, 0.75, 0.7578, 1.0, 0.75, 1.0, 0.75, 0.0, 0.7578, 0.0, 0.7578, 0.25, 0.75, 0.25, 0.75, 0.25, 0.7578, 0.25, 0.7578, 0.5, 0.75, 0.5, 0.7578, 0.5, 0.7656, 0.5, 0.7656, 0.75, 0.7578, 0.75, 0.7578, 0.75, 0.7656, 0.75, 0.7656, 1.0, 0.7578, 1.0, 0.7578, 0.0, 0.7656, 0.0, 0.7656, 0.25, 0.7578, 0.25, 0.7578, 0.25, 0.7656, 0.25, 0.7656, 0.5, 0.7578, 0.5, 0.7656, 0.5, 0.7734, 0.5, 0.7734, 0.75, 0.7656, 0.75, 0.7656, 0.75, 0.7734, 0.75, 0.7734, 1.0, 0.7656, 1.0, 0.7656, 0.0, 0.7734, 0.0, 0.7734, 0.25, 0.7656, 0.25, 0.7656, 0.25, 0.7734, 0.25, 0.7734, 0.5, 0.7656, 0.5, 0.7734, 0.5, 0.7812, 0.5, 0.7812, 0.75, 0.7734, 0.75, 0.7734, 0.75, 0.7812, 0.75, 0.7812, 1.0, 0.7734, 1.0, 0.7734, 0.0, 0.7812, 0.0, 0.7812, 0.25, 0.7734, 0.25, 0.7734, 0.25, 0.7812, 0.25, 0.7812, 0.5, 0.7734, 0.5, 0.7812, 0.5, 0.7891, 0.5, 0.7891, 0.75, 0.7812, 0.75, 0.7812, 0.75, 0.7891, 0.75, 0.7891, 1.0, 0.7812, 1.0, 0.7812, 0.0, 0.7891, 0.0, 0.7891, 0.25, 0.7812, 0.25, 0.7812, 0.25, 0.7891, 0.25, 0.7891, 0.5, 0.7812, 0.5, 0.7891, 0.5, 0.7969, 0.5, 0.7969, 0.75, 0.7891, 0.75, 0.7891, 0.75, 0.7969, 0.75, 0.7969, 1.0, 0.7891, 1.0, 0.7891, 0.0, 0.7969, 0.0, 0.7969, 0.25, 0.7891, 0.25, 0.7891, 0.25, 0.7969, 0.25, 0.7969, 0.5, 0.7891, 0.5, 0.7969, 0.5, 0.8047, 0.5, 0.8047, 0.75, 0.7969, 0.75, 0.7969, 0.75, 0.8047, 0.75, 0.8047, 1.0, 0.7969, 1.0, 0.7969, 0.0, 0.8047, 0.0, 0.8047, 0.25, 0.7969, 0.25, 0.7969, 0.25, 0.8047, 0.25, 0.8047, 0.5, 0.7969, 0.5, 0.8047, 0.5, 0.8125, 0.5, 0.8125, 0.75, 0.8047, 0.75, 0.8047, 0.75, 0.8125, 0.75, 0.8125, 1.0, 0.8047, 1.0, 0.8047, 0.0, 0.8125, 0.0, 0.8125, 0.25, 0.8047, 0.25, 0.8047, 0.25, 0.8125, 0.25, 0.8125, 0.5, 0.8047, 0.5, 0.8125, 0.5, 0.8203, 0.5, 0.8203, 0.75, 0.8125, 0.75, 0.8125, 0.75, 0.8203, 0.75, 0.8203, 1.0, 0.8125, 1.0, 0.8125, 0.0, 0.8203, 0.0, 0.8203, 0.25, 0.8125, 0.25, 0.8125, 0.25, 0.8203, 0.25, 0.8203, 0.5, 0.8125, 0.5, 0.8203, 0.5, 0.8281, 0.5, 0.8281, 0.75, 0.8203, 0.75, 0.8203, 0.75, 0.8281, 0.75, 0.8281, 1.0, 0.8203, 1.0, 0.8203, 0.0, 0.8281, 0.0, 0.8281, 0.25, 0.8203, 0.25, 0.8203, 0.25, 0.8281, 0.25, 0.8281, 0.5, 0.8203, 0.5, 0.8281, 0.5, 0.8359, 0.5, 0.8359, 0.75, 0.8281, 0.75, 0.8281, 0.75, 0.8359, 0.75, 0.8359, 1.0, 0.8281, 1.0, 0.8281, 0.0, 0.8359, 0.0, 0.8359, 0.25, 0.8281, 0.25, 0.8281, 0.25, 0.8359, 0.25, 0.8359, 0.5, 0.8281, 0.5, 0.8359, 0.5, 0.8438, 0.5, 0.8438, 0.75, 0.8359, 0.75, 0.8359, 0.75, 0.8438, 0.75, 0.8438, 1.0, 0.8359, 1.0, 0.8359, 0.0, 0.8438, 0.0, 0.8438, 0.25, 0.8359, 0.25, 0.8359, 0.25, 0.8438, 0.25, 0.8438, 0.5, 0.8359, 0.5, 0.8438, 0.5, 0.8516, 0.5, 0.8516, 0.75, 0.8438, 0.75, 0.8438, 0.75, 0.8516, 0.75, 0.8516, 1.0, 0.8438, 1.0, 0.8438, 0.0, 0.8516, 0.0, 0.8516, 0.25, 0.8438, 0.25, 0.8438, 0.25, 0.8516, 0.25, 0.8516, 0.5, 0.8438, 0.5, 0.8516, 0.5, 0.8594, 0.5, 0.8594, 0.75, 0.8516, 0.75, 0.8516, 0.75, 0.8594, 0.75, 0.8594, 1.0, 0.8516, 1.0, 0.8516, 0.0, 0.8594, 0.0, 0.8594, 0.25, 0.8516, 0.25, 0.8516, 0.25, 0.8594, 0.25, 0.8594, 0.5, 0.8516, 0.5, 0.8594, 0.5, 0.8672, 0.5, 0.8672, 0.75, 0.8594, 0.75, 0.8594, 0.75, 0.8672, 0.75, 0.8672, 1.0, 0.8594, 1.0, 0.8594, 0.0, 0.8672, 0.0, 0.8672, 0.25, 0.8594, 0.25, 0.8594, 0.25, 0.8672, 0.25, 0.8672, 0.5, 0.8594, 0.5, 0.8672, 0.5, 0.875, 0.5, 0.875, 0.75, 0.8672, 0.75, 0.8672, 0.75, 0.875, 0.75, 0.875, 1.0, 0.8672, 1.0, 0.8672, 0.0, 0.875, 0.0, 0.875, 0.25, 0.8672, 0.25, 0.8672, 0.25, 0.875, 0.25, 0.875, 0.5, 0.8672, 0.5, 0.875, 0.5, 0.8828, 0.5, 0.8828, 0.75, 0.875, 0.75, 0.875, 0.75, 0.8828, 0.75, 0.8828, 1.0, 0.875, 1.0, 0.875, 0.0, 0.8828, 0.0, 0.8828, 0.25, 0.875, 0.25, 0.875, 0.25, 0.8828, 0.25, 0.8828, 0.5, 0.875, 0.5, 0.8828, 0.5, 0.8906, 0.5, 0.8906, 0.75, 0.8828, 0.75, 0.8828, 0.75, 0.8906, 0.75, 0.8906, 1.0, 0.8828, 1.0, 0.8828, 0.0, 0.8906, 0.0, 0.8906, 0.25, 0.8828, 0.25, 0.8828, 0.25, 0.8906, 0.25, 0.8906, 0.5, 0.8828, 0.5, 0.8906, 0.5, 0.8984, 0.5, 0.8984, 0.75, 0.8906, 0.75, 0.8906, 0.75, 0.8984, 0.75, 0.8984, 1.0, 0.8906, 1.0, 0.8906, 0.0, 0.8984, 0.0, 0.8984, 0.25, 0.8906, 0.25, 0.8906, 0.25, 0.8984, 0.25, 0.8984, 0.5, 0.8906, 0.5, 0.8984, 0.5, 0.9062, 0.5, 0.9062, 0.75, 0.8984, 0.75, 0.8984, 0.75, 0.9062, 0.75, 0.9062, 1.0, 0.8984, 1.0, 0.8984, 0.0, 0.9062, 0.0, 0.9062, 0.25, 0.8984, 0.25, 0.8984, 0.25, 0.9062, 0.25, 0.9062, 0.5, 0.8984, 0.5, 0.9062, 0.5, 0.9141, 0.5, 0.9141, 0.75, 0.9062, 0.75, 0.9062, 0.75, 0.9141, 0.75, 0.9141, 1.0, 0.9062, 1.0, 0.9062, 0.0, 0.9141, 0.0, 0.9141, 0.25, 0.9062, 0.25, 0.9062, 0.25, 0.9141, 0.25, 0.9141, 0.5, 0.9062, 0.5, 0.9141, 0.5, 0.9219, 0.5, 0.9219, 0.75, 0.9141, 0.75, 0.9141, 0.75, 0.9219, 0.75, 0.9219, 1.0, 0.9141, 1.0, 0.9141, 0.0, 0.9219, 0.0, 0.9219, 0.25, 0.9141, 0.25, 0.9141, 0.25, 0.9219, 0.25, 0.9219, 0.5, 0.9141, 0.5, 0.9219, 0.5, 0.9297, 0.5, 0.9297, 0.75, 0.9219, 0.75, 0.9219, 0.75, 0.9297, 0.75, 0.9297, 1.0, 0.9219, 1.0, 0.9219, 0.0, 0.9297, 0.0, 0.9297, 0.25, 0.9219, 0.25, 0.9219, 0.25, 0.9297, 0.25, 0.9297, 0.5, 0.9219, 0.5, 0.9297, 0.5, 0.9375, 0.5, 0.9375, 0.75, 0.9297, 0.75, 0.9297, 0.75, 0.9375, 0.75, 0.9375, 1.0, 0.9297, 1.0, 0.9297, 0.0, 0.9375, 0.0, 0.9375, 0.25, 0.9297, 0.25, 0.9297, 0.25, 0.9375, 0.25, 0.9375, 0.5, 0.9297, 0.5, 0.9375, 0.5, 0.9453, 0.5, 0.9453, 0.75, 0.9375, 0.75, 0.9375, 0.75, 0.9453, 0.75, 0.9453, 1.0, 0.9375, 1.0, 0.9375, 0.0, 0.9453, 0.0, 0.9453, 0.25, 0.9375, 0.25, 0.9375, 0.25, 0.9453, 0.25, 0.9453, 0.5, 0.9375, 0.5, 0.9453, 0.5, 0.9531, 0.5, 0.9531, 0.75, 0.9453, 0.75, 0.9453, 0.75, 0.9531, 0.75, 0.9531, 1.0, 0.9453, 1.0, 0.9453, 0.0, 0.9531, 0.0, 0.9531, 0.25, 0.9453, 0.25, 0.9453, 0.25, 0.9531, 0.25, 0.9531, 0.5, 0.9453, 0.5, 0.9531, 0.5, 0.9609, 0.5, 0.9609, 0.75, 0.9531, 0.75, 0.9531, 0.75, 0.9609, 0.75, 0.9609, 1.0, 0.9531, 1.0, 0.9531, 0.0, 0.9609, 0.0, 0.9609, 0.25, 0.9531, 0.25, 0.9531, 0.25, 0.9609, 0.25, 0.9609, 0.5, 0.9531, 0.5, 0.9609, 0.5, 0.9688, 0.5, 0.9688, 0.75, 0.9609, 0.75, 0.9609, 0.75, 0.9688, 0.75, 0.9688, 1.0, 0.9609, 1.0, 0.9609, 0.0, 0.9688, 0.0, 0.9688, 0.25, 0.9609, 0.25, 0.9609, 0.25, 0.9688, 0.25, 0.9688, 0.5, 0.9609, 0.5, 0.9688, 0.5, 0.9766, 0.5, 0.9766, 0.75, 0.9688, 0.75, 0.9688, 0.75, 0.9766, 0.75, 0.9766, 1.0, 0.9688, 1.0, 0.9688, 0.0, 0.9766, 0.0, 0.9766, 0.25, 0.9688, 0.25, 0.9688, 0.25, 0.9766, 0.25, 0.9766, 0.5, 0.9688, 0.5, 0.9766, 0.5, 0.9844, 0.5, 0.9844, 0.75, 0.9766, 0.75, 0.9766, 0.75, 0.9844, 0.75, 0.9844, 1.0, 0.9766, 1.0, 0.9766, 0.0, 0.9844, 0.0, 0.9844, 0.25, 0.9766, 0.25, 0.9766, 0.25, 0.9844, 0.25, 0.9844, 0.5, 0.9766, 0.5, 0.9844, 0.5, 0.9922, 0.5, 0.9922, 0.75, 0.9844, 0.75, 0.9844, 0.75, 0.9922, 0.75, 0.9922, 1.0, 0.9844, 1.0, 0.9844, 0.0, 0.9922, 0.0, 0.9922, 0.25, 0.9844, 0.25, 0.9844, 0.25, 0.9922, 0.25, 0.9922, 0.5, 0.9844, 0.5, 0.9922, 0.5, 1.0, 0.5, 1.0, 0.75, 0.9922, 0.75, 0.9922, 0.75, 1.0, 0.75, 1.0, 1.0, 0.9922, 1.0, 0.9922, 0.0, 1.0, 0.0, 1.0, 0.25, 0.9922, 0.25, 0.9922, 0.25, 1.0, 0.25, 1.0, 0.5, 0.9922, 0.5, 0.0, 0.5, 0.007812, 0.5, 0.007812, 0.75, 0.0, 0.75, 0.0, 0.75, 0.007812, 0.75, 0.007812, 1.0, 0.0, 1.0, 0.0, 0.0, 0.007812, 0.0, 0.007812, 0.25, 0.0, 0.25, 0.0, 0.25, 0.007812, 0.25, 0.007812, 0.5, 0.0, 0.5, 0.007812, 0.5, 0.01562, 0.5, 0.01562, 0.75, 0.007812, 0.75, 0.007812, 0.75, 0.01562, 0.75, 0.01562, 1.0, 0.007812, 1.0, 0.007812, 0.0, 0.01562, 0.0, 0.01562, 0.25, 0.007812, 0.25, 0.007812, 0.25, 0.01562, 0.25, 0.01562, 0.5, 0.007812, 0.5, 0.01562, 0.5, 0.02344, 0.5, 0.02344, 0.75, 0.01562, 0.75, 0.01562, 0.75, 0.02344, 0.75, 0.02344, 1.0, 0.01562, 1.0, 0.01562, 0.0, 0.02344, 0.0, 0.02344, 0.25, 0.01562, 0.25, 0.01562, 0.25, 0.02344, 0.25, 0.02344, 0.5, 0.01562, 0.5, 0.02344, 0.5, 0.03125, 0.5, 0.03125, 0.75, 0.02344, 0.75, 0.02344, 0.75, 0.03125, 0.75, 0.03125, 1.0, 0.02344, 1.0, 0.02344, 0.0, 0.03125, 0.0, 0.03125, 0.25, 0.02344, 0.25, 0.02344, 0.25, 0.03125, 0.25, 0.03125, 0.5, 0.02344, 0.5, 0.03125, 0.5, 0.03906, 0.5, 0.03906, 0.75, 0.03125, 0.75, 0.03125, 0.75, 0.03906, 0.75, 0.03906, 1.0, 0.03125, 1.0, 0.03125, 0.0, 0.03906, 0.0, 0.03906, 0.25, 0.03125, 0.25, 0.03125, 0.25, 0.03906, 0.25, 0.03906, 0.5, 0.03125, 0.5, 0.03906, 0.5, 0.04688, 0.5, 0.04688, 0.75, 0.03906, 0.75, 0.03906, 0.75, 0.04688, 0.75, 0.04688, 1.0, 0.03906, 1.0, 0.03906, 0.0, 0.04688, 0.0, 0.04688, 0.25, 0.03906, 0.25, 0.03906, 0.25, 0.04688, 0.25, 0.04688, 0.5, 0.03906, 0.5, 0.04688, 0.5, 0.05469, 0.5, 0.05469, 0.75, 0.04688, 0.75, 0.04688, 0.75, 0.05469, 0.75, 0.05469, 1.0, 0.04688, 1.0, 0.04688, 0.0, 0.05469, 0.0, 0.05469, 0.25, 0.04688, 0.25, 0.04688, 0.25, 0.05469, 0.25, 0.05469, 0.5, 0.04688, 0.5, 0.05469, 0.5, 0.0625, 0.5, 0.0625, 0.75, 0.05469, 0.75, 0.05469, 0.75, 0.0625, 0.75, 0.0625, 1.0, 0.05469, 1.0, 0.05469, 0.0, 0.0625, 0.0, 0.0625, 0.25, 0.05469, 0.25, 0.05469, 0.25, 0.0625, 0.25, 0.0625, 0.5, 0.05469, 0.5, 0.0625, 0.5, 0.07031, 0.5, 0.07031, 0.75, 0.0625, 0.75, 0.0625, 0.75, 0.07031, 0.75, 0.07031, 1.0, 0.0625, 1.0, 0.0625, 0.0, 0.07031, 0.0, 0.07031, 0.25, 0.0625, 0.25, 0.0625, 0.25, 0.07031, 0.25, 0.07031, 0.5, 0.0625, 0.5, 0.07031, 0.5, 0.07812, 0.5, 0.07812, 0.75, 0.07031, 0.75, 0.07031, 0.75, 0.07812, 0.75, 0.07812, 1.0, 0.07031, 1.0, 0.07031, 0.0, 0.07812, 0.0, 0.07812, 0.25, 0.07031, 0.25, 0.07031, 0.25, 0.07812, 0.25, 0.07812, 0.5, 0.07031, 0.5, 0.07812, 0.5, 0.08594, 0.5, 0.08594, 0.75, 0.07812, 0.75, 0.07812, 0.75, 0.08594, 0.75, 0.08594, 1.0, 0.07812, 1.0, 0.07812, 0.0, 0.08594, 0.0, 0.08594, 0.25, 0.07812, 0.25, 0.07812, 0.25, 0.08594, 0.25, 0.08594, 0.5, 0.07812, 0.5, 0.08594, 0.5, 0.09375, 0.5, 0.09375, 0.75, 0.08594, 0.75, 0.08594, 0.75, 0.09375, 0.75, 0.09375, 1.0, 0.08594, 1.0, 0.08594, 0.0, 0.09375, 0.0, 0.09375, 0.25, 0.08594, 0.25, 0.08594, 0.25, 0.09375, 0.25, 0.09375, 0.5, 0.08594, 0.5, 0.09375, 0.5, 0.1016, 0.5, 0.1016, 0.75, 0.09375, 0.75, 0.09375, 0.75, 0.1016, 0.75, 0.1016, 1.0, 0.09375, 1.0, 0.09375, 0.0, 0.1016, 0.0, 0.1016, 0.25, 0.09375, 0.25, 0.09375, 0.25, 0.1016, 0.25, 0.1016, 0.5, 0.09375, 0.5, 0.1016, 0.5, 0.1094, 0.5, 0.1094, 0.75, 0.1016, 0.75, 0.1016, 0.75, 0.1094, 0.75, 0.1094, 1.0, 0.1016, 1.0, 0.1016, 0.0, 0.1094, 0.0, 0.1094, 0.25, 0.1016, 0.25, 0.1016, 0.25, 0.1094, 0.25, 0.1094, 0.5, 0.1016, 0.5, 0.1094, 0.5, 0.1172, 0.5, 0.1172, 0.75, 0.1094, 0.75, 0.1094, 0.75, 0.1172, 0.75, 0.1172, 1.0, 0.1094, 1.0, 0.1094, 0.0, 0.1172, 0.0, 0.1172, 0.25, 0.1094, 0.25, 0.1094, 0.25, 0.1172, 0.25, 0.1172, 0.5, 0.1094, 0.5, 0.1172, 0.5, 0.125, 0.5, 0.125, 0.75, 0.1172, 0.75, 0.1172, 0.75, 0.125, 0.75, 0.125, 1.0, 0.1172, 1.0, 0.1172, 0.0, 0.125, 0.0, 0.125, 0.25, 0.1172, 0.25, 0.1172, 0.25, 0.125, 0.25, 0.125, 0.5, 0.1172, 0.5, 0.125, 0.5, 0.1328, 0.5, 0.1328, 0.75, 0.125, 0.75, 0.125, 0.75, 0.1328, 0.75, 0.1328, 1.0, 0.125, 1.0, 0.125, 0.0, 0.1328, 0.0, 0.1328, 0.25, 0.125, 0.25, 0.125, 0.25, 0.1328, 0.25, 0.1328, 0.5, 0.125, 0.5, 0.1328, 0.5, 0.1406, 0.5, 0.1406, 0.75, 0.1328, 0.75, 0.1328, 0.75, 0.1406, 0.75, 0.1406, 1.0, 0.1328, 1.0, 0.1328, 0.0, 0.1406, 0.0, 0.1406, 0.25, 0.1328, 0.25, 0.1328, 0.25, 0.1406, 0.25, 0.1406, 0.5, 0.1328, 0.5, 0.1406, 0.5, 0.1484, 0.5, 0.1484, 0.75, 0.1406, 0.75, 0.1406, 0.75, 0.1484, 0.75, 0.1484, 1.0, 0.1406, 1.0, 0.1406, 0.0, 0.1484, 0.0, 0.1484, 0.25, 0.1406, 0.25, 0.1406, 0.25, 0.1484, 0.25, 0.1484, 0.5, 0.1406, 0.5, 0.1484, 0.5, 0.1562, 0.5, 0.1562, 0.75, 0.1484, 0.75, 0.1484, 0.75, 0.1562, 0.75, 0.1562, 1.0, 0.1484, 1.0, 0.1484, 0.0, 0.1562, 0.0, 0.1562, 0.25, 0.1484, 0.25, 0.1484, 0.25, 0.1562, 0.25, 0.1562, 0.5, 0.1484, 0.5, 0.1562, 0.5, 0.1641, 0.5, 0.1641, 0.75, 0.1562, 0.75, 0.1562, 0.75, 0.1641, 0.75, 0.1641, 1.0, 0.1562, 1.0, 0.1562, 0.0, 0.1641, 0.0, 0.1641, 0.25, 0.1562, 0.25, 0.1562, 0.25, 0.1641, 0.25, 0.1641, 0.5, 0.1562, 0.5, 0.1641, 0.5, 0.1719, 0.5, 0.1719, 0.75, 0.1641, 0.75, 0.1641, 0.75, 0.1719, 0.75, 0.1719, 1.0, 0.1641, 1.0, 0.1641, 0.0, 0.1719, 0.0, 0.1719, 0.25, 0.1641, 0.25, 0.1641, 0.25, 0.1719, 0.25, 0.1719, 0.5, 0.1641, 0.5, 0.1719, 0.5, 0.1797, 0.5, 0.1797, 0.75, 0.1719, 0.75, 0.1719, 0.75, 0.1797, 0.75, 0.1797, 1.0, 0.1719, 1.0, 0.1719, 0.0, 0.1797, 0.0, 0.1797, 0.25, 0.1719, 0.25, 0.1719, 0.25, 0.1797, 0.25, 0.1797, 0.5, 0.1719, 0.5, 0.1797, 0.5, 0.1875, 0.5, 0.1875, 0.75, 0.1797, 0.75, 0.1797, 0.75, 0.1875, 0.75, 0.1875, 1.0, 0.1797, 1.0, 0.1797, 0.0, 0.1875, 0.0, 0.1875, 0.25, 0.1797, 0.25, 0.1797, 0.25, 0.1875, 0.25, 0.1875, 0.5, 0.1797, 0.5, 0.1875, 0.5, 0.1953, 0.5, 0.1953, 0.75, 0.1875, 0.75, 0.1875, 0.75, 0.1953, 0.75, 0.1953, 1.0, 0.1875, 1.0, 0.1875, 0.0, 0.1953, 0.0, 0.1953, 0.25, 0.1875, 0.25, 0.1875, 0.25, 0.1953, 0.25, 0.1953, 0.5, 0.1875, 0.5, 0.1953, 0.5, 0.2031, 0.5, 0.2031, 0.75, 0.1953, 0.75, 0.1953, 0.75, 0.2031, 0.75, 0.2031, 1.0, 0.1953, 1.0, 0.1953, 0.0, 0.2031, 0.0, 0.2031, 0.25, 0.1953, 0.25, 0.1953, 0.25, 0.2031, 0.25, 0.2031, 0.5, 0.1953, 0.5, 0.2031, 0.5, 0.2109, 0.5, 0.2109, 0.75, 0.2031, 0.75, 0.2031, 0.75, 0.2109, 0.75, 0.2109, 1.0, 0.2031, 1.0, 0.2031, 0.0, 0.2109, 0.0, 0.2109, 0.25, 0.2031, 0.25, 0.2031, 0.25, 0.2109, 0.25, 0.2109, 0.5, 0.2031, 0.5, 0.2109, 0.5, 0.2188, 0.5, 0.2188, 0.75, 0.2109, 0.75, 0.2109, 0.75, 0.2188, 0.75, 0.2188, 1.0, 0.2109, 1.0, 0.2109, 0.0, 0.2188, 0.0, 0.2188, 0.25, 0.2109, 0.25, 0.2109, 0.25, 0.2188, 0.25, 0.2188, 0.5, 0.2109, 0.5, 0.2188, 0.5, 0.2266, 0.5, 0.2266, 0.75, 0.2188, 0.75, 0.2188, 0.75, 0.2266, 0.75, 0.2266, 1.0, 0.2188, 1.0, 0.2188, 0.0, 0.2266, 0.0, 0.2266, 0.25, 0.2188, 0.25, 0.2188, 0.25, 0.2266, 0.25, 0.2266, 0.5, 0.2188, 0.5, 0.2266, 0.5, 0.2344, 0.5, 0.2344, 0.75, 0.2266, 0.75, 0.2266, 0.75, 0.2344, 0.75, 0.2344, 1.0, 0.2266, 1.0, 0.2266, 0.0, 0.2344, 0.0, 0.2344, 0.25, 0.2266, 0.25, 0.2266, 0.25, 0.2344, 0.25, 0.2344, 0.5, 0.2266, 0.5, 0.2344, 0.5, 0.2422, 0.5, 0.2422, 0.75, 0.2344, 0.75, 0.2344, 0.75, 0.2422, 0.75, 0.2422, 1.0, 0.2344, 1.0, 0.2344, 0.0, 0.2422, 0.0, 0.2422, 0.25, 0.2344, 0.25, 0.2344, 0.25, 0.2422, 0.25, 0.2422, 0.5, 0.2344, 0.5, 0.2422, 0.5, 0.25, 0.5, 0.25, 0.75, 0.2422, 0.75, 0.2422, 0.75, 0.25, 0.75, 0.25, 1.0, 0.2422, 1.0, 0.2422, 0.0, 0.25, 0.0, 0.25, 0.25, 0.2422, 0.25, 0.2422, 0.25, 0.25, 0.25, 0.25, 0.5, 0.2422, 0.5, 0.25, 0.5, 0.2578, 0.5, 0.2578, 0.75, 0.25, 0.75, 0.25, 0.75, 0.2578, 0.75, 0.2578, 1.0, 0.25, 1.0, 0.25, 0.0, 0.2578, 0.0, 0.2578, 0.25, 0.25, 0.25, 0.25, 0.25, 0.2578, 0.25, 0.2578, 0.5, 0.25, 0.5, 0.2578, 0.5, 0.2656, 0.5, 0.2656, 0.75, 0.2578, 0.75, 0.2578, 0.75, 0.2656, 0.75, 0.2656, 1.0, 0.2578, 1.0, 0.2578, 0.0, 0.2656, 0.0, 0.2656, 0.25, 0.2578, 0.25, 0.2578, 0.25, 0.2656, 0.25, 0.2656, 0.5, 0.2578, 0.5, 0.2656, 0.5, 0.2734, 0.5, 0.2734, 0.75, 0.2656, 0.75, 0.2656, 0.75, 0.2734, 0.75, 0.2734, 1.0, 0.2656, 1.0, 0.2656, 0.0, 0.2734, 0.0, 0.2734, 0.25, 0.2656, 0.25, 0.2656, 0.25, 0.2734, 0.25, 0.2734, 0.5, 0.2656, 0.5, 0.2734, 0.5, 0.2812, 0.5, 0.2812, 0.75, 0.2734, 0.75, 0.2734, 0.75, 0.2812, 0.75, 0.2812, 1.0, 0.2734, 1.0, 0.2734, 0.0, 0.2812, 0.0, 0.2812, 0.25, 0.2734, 0.25, 0.2734, 0.25, 0.2812, 0.25, 0.2812, 0.5, 0.2734, 0.5, 0.2812, 0.5, 0.2891, 0.5, 0.2891, 0.75, 0.2812, 0.75, 0.2812, 0.75, 0.2891, 0.75, 0.2891, 1.0, 0.2812, 1.0, 0.2812, 0.0, 0.2891, 0.0, 0.2891, 0.25, 0.2812, 0.25, 0.2812, 0.25, 0.2891, 0.25, 0.2891, 0.5, 0.2812, 0.5, 0.2891, 0.5, 0.2969, 0.5, 0.2969, 0.75, 0.2891, 0.75, 0.2891, 0.75, 0.2969, 0.75, 0.2969, 1.0, 0.2891, 1.0, 0.2891, 0.0, 0.2969, 0.0, 0.2969, 0.25, 0.2891, 0.25, 0.2891, 0.25, 0.2969, 0.25, 0.2969, 0.5, 0.2891, 0.5, 0.2969, 0.5, 0.3047, 0.5, 0.3047, 0.75, 0.2969, 0.75, 0.2969, 0.75, 0.3047, 0.75, 0.3047, 1.0, 0.2969, 1.0, 0.2969, 0.0, 0.3047, 0.0, 0.3047, 0.25, 0.2969, 0.25, 0.2969, 0.25, 0.3047, 0.25, 0.3047, 0.5, 0.2969, 0.5, 0.3047, 0.5, 0.3125, 0.5, 0.3125, 0.75, 0.3047, 0.75, 0.3047, 0.75, 0.3125, 0.75, 0.3125, 1.0, 0.3047, 1.0, 0.3047, 0.0, 0.3125, 0.0, 0.3125, 0.25, 0.3047, 0.25, 0.3047, 0.25, 0.3125, 0.25, 0.3125, 0.5, 0.3047, 0.5, 0.3125, 0.5, 0.3203, 0.5, 0.3203, 0.75, 0.3125, 0.75, 0.3125, 0.75, 0.3203, 0.75, 0.3203, 1.0, 0.3125, 1.0, 0.3125, 0.0, 0.3203, 0.0, 0.3203, 0.25, 0.3125, 0.25, 0.3125, 0.25, 0.3203, 0.25, 0.3203, 0.5, 0.3125, 0.5, 0.3203, 0.5, 0.3281, 0.5, 0.3281, 0.75, 0.3203, 0.75, 0.3203, 0.75, 0.3281, 0.75, 0.3281, 1.0, 0.3203, 1.0, 0.3203, 0.0, 0.3281, 0.0, 0.3281, 0.25, 0.3203, 0.25, 0.3203, 0.25, 0.3281, 0.25, 0.3281, 0.5, 0.3203, 0.5, 0.3281, 0.5, 0.3359, 0.5, 0.3359, 0.75, 0.3281, 0.75, 0.3281, 0.75, 0.3359, 0.75, 0.3359, 1.0, 0.3281, 1.0, 0.3281, 0.0, 0.3359, 0.0, 0.3359, 0.25, 0.3281, 0.25, 0.3281, 0.25, 0.3359, 0.25, 0.3359, 0.5, 0.3281, 0.5, 0.3359, 0.5, 0.3438, 0.5, 0.3438, 0.75, 0.3359, 0.75, 0.3359, 0.75, 0.3438, 0.75, 0.3438, 1.0, 0.3359, 1.0, 0.3359, 0.0, 0.3438, 0.0, 0.3438, 0.25, 0.3359, 0.25, 0.3359, 0.25, 0.3438, 0.25, 0.3438, 0.5, 0.3359, 0.5, 0.3438, 0.5, 0.3516, 0.5, 0.3516, 0.75, 0.3438, 0.75, 0.3438, 0.75, 0.3516, 0.75, 0.3516, 1.0, 0.3438, 1.0, 0.3438, 0.0, 0.3516, 0.0, 0.3516, 0.25, 0.3438, 0.25, 0.3438, 0.25, 0.3516, 0.25, 0.3516, 0.5, 0.3438, 0.5, 0.3516, 0.5, 0.3594, 0.5, 0.3594, 0.75, 0.3516, 0.75, 0.3516, 0.75, 0.3594, 0.75, 0.3594, 1.0, 0.3516, 1.0, 0.3516, 0.0, 0.3594, 0.0, 0.3594, 0.25, 0.3516, 0.25, 0.3516, 0.25, 0.3594, 0.25, 0.3594, 0.5, 0.3516, 0.5, 0.3594, 0.5, 0.3672, 0.5, 0.3672, 0.75, 0.3594, 0.75, 0.3594, 0.75, 0.3672, 0.75, 0.3672, 1.0, 0.3594, 1.0, 0.3594, 0.0, 0.3672, 0.0, 0.3672, 0.25, 0.3594, 0.25, 0.3594, 0.25, 0.3672, 0.25, 0.3672, 0.5, 0.3594, 0.5, 0.3672, 0.5, 0.375, 0.5, 0.375, 0.75, 0.3672, 0.75, 0.3672, 0.75, 0.375, 0.75, 0.375, 1.0, 0.3672, 1.0, 0.3672, 0.0, 0.375, 0.0, 0.375, 0.25, 0.3672, 0.25, 0.3672, 0.25, 0.375, 0.25, 0.375, 0.5, 0.3672, 0.5, 0.375, 0.5, 0.3828, 0.5, 0.3828, 0.75, 0.375, 0.75, 0.375, 0.75, 0.3828, 0.75, 0.3828, 1.0, 0.375, 1.0, 0.375, 0.0, 0.3828, 0.0, 0.3828, 0.25, 0.375, 0.25, 0.375, 0.25, 0.3828, 0.25, 0.3828, 0.5, 0.375, 0.5, 0.3828, 0.5, 0.3906, 0.5, 0.3906, 0.75, 0.3828, 0.75, 0.3828, 0.75, 0.3906, 0.75, 0.3906, 1.0, 0.3828, 1.0, 0.3828, 0.0, 0.3906, 0.0, 0.3906, 0.25, 0.3828, 0.25, 0.3828, 0.25, 0.3906, 0.25, 0.3906, 0.5, 0.3828, 0.5, 0.3906, 0.5, 0.3984, 0.5, 0.3984, 0.75, 0.3906, 0.75, 0.3906, 0.75, 0.3984, 0.75, 0.3984, 1.0, 0.3906, 1.0, 0.3906, 0.0, 0.3984, 0.0, 0.3984, 0.25, 0.3906, 0.25, 0.3906, 0.25, 0.3984, 0.25, 0.3984, 0.5, 0.3906, 0.5, 0.3984, 0.5, 0.4062, 0.5, 0.4062, 0.75, 0.3984, 0.75, 0.3984, 0.75, 0.4062, 0.75, 0.4062, 1.0, 0.3984, 1.0, 0.3984, 0.0, 0.4062, 0.0, 0.4062, 0.25, 0.3984, 0.25, 0.3984, 0.25, 0.4062, 0.25, 0.4062, 0.5, 0.3984, 0.5, 0.4062, 0.5, 0.4141, 0.5, 0.4141, 0.75, 0.4062, 0.75, 0.4062, 0.75, 0.4141, 0.75, 0.4141, 1.0, 0.4062, 1.0, 0.4062, 0.0, 0.4141, 0.0, 0.4141, 0.25, 0.4062, 0.25, 0.4062, 0.25, 0.4141, 0.25, 0.4141, 0.5, 0.4062, 0.5, 0.4141, 0.5, 0.4219, 0.5, 0.4219, 0.75, 0.4141, 0.75, 0.4141, 0.75, 0.4219, 0.75, 0.4219, 1.0, 0.4141, 1.0, 0.4141, 0.0, 0.4219, 0.0, 0.4219, 0.25, 0.4141, 0.25, 0.4141, 0.25, 0.4219, 0.25, 0.4219, 0.5, 0.4141, 0.5, 0.4219, 0.5, 0.4297, 0.5, 0.4297, 0.75, 0.4219, 0.75, 0.4219, 0.75, 0.4297, 0.75, 0.4297, 1.0, 0.4219, 1.0, 0.4219, 0.0, 0.4297, 0.0, 0.4297, 0.25, 0.4219, 0.25, 0.4219, 0.25, 0.4297, 0.25, 0.4297, 0.5, 0.4219, 0.5, 0.4297, 0.5, 0.4375, 0.5, 0.4375, 0.75, 0.4297, 0.75, 0.4297, 0.75, 0.4375, 0.75, 0.4375, 1.0, 0.4297, 1.0, 0.4297, 0.0, 0.4375, 0.0, 0.4375, 0.25, 0.4297, 0.25, 0.4297, 0.25, 0.4375, 0.25, 0.4375, 0.5, 0.4297, 0.5, 0.4375, 0.5, 0.4453, 0.5, 0.4453, 0.75, 0.4375, 0.75, 0.4375, 0.75, 0.4453, 0.75, 0.4453, 1.0, 0.4375, 1.0, 0.4375, 0.0, 0.4453, 0.0, 0.4453, 0.25, 0.4375, 0.25, 0.4375, 0.25, 0.4453, 0.25, 0.4453, 0.5, 0.4375, 0.5, 0.4453, 0.5, 0.4531, 0.5, 0.4531, 0.75, 0.4453, 0.75, 0.4453, 0.75, 0.4531, 0.75, 0.4531, 1.0, 0.4453, 1.0, 0.4453, 0.0, 0.4531, 0.0, 0.4531, 0.25, 0.4453, 0.25, 0.4453, 0.25, 0.4531, 0.25, 0.4531, 0.5, 0.4453, 0.5, 0.4531, 0.5, 0.4609, 0.5, 0.4609, 0.75, 0.4531, 0.75, 0.4531, 0.75, 0.4609, 0.75, 0.4609, 1.0, 0.4531, 1.0, 0.4531, 0.0, 0.4609, 0.0, 0.4609, 0.25, 0.4531, 0.25, 0.4531, 0.25, 0.4609, 0.25, 0.4609, 0.5, 0.4531, 0.5, 0.4609, 0.5, 0.4688, 0.5, 0.4688, 0.75, 0.4609, 0.75, 0.4609, 0.75, 0.4688, 0.75, 0.4688, 1.0, 0.4609, 1.0, 0.4609, 0.0, 0.4688, 0.0, 0.4688, 0.25, 0.4609, 0.25, 0.4609, 0.25, 0.4688, 0.25, 0.4688, 0.5, 0.4609, 0.5, 0.4688, 0.5, 0.4766, 0.5, 0.4766, 0.75, 0.4688, 0.75, 0.4688, 0.75, 0.4766, 0.75, 0.4766, 1.0, 0.4688, 1.0, 0.4688, 0.0, 0.4766, 0.0, 0.4766, 0.25, 0.4688, 0.25, 0.4688, 0.25, 0.4766, 0.25, 0.4766, 0.5, 0.4688, 0.5, 0.4766, 0.5, 0.4844, 0.5, 0.4844, 0.75, 0.4766, 0.75, 0.4766, 0.75, 0.4844, 0.75, 0.4844, 1.0, 0.4766, 1.0, 0.4766, 0.0, 0.4844, 0.0, 0.4844, 0.25, 0.4766, 0.25, 0.4766, 0.25, 0.4844, 0.25, 0.4844, 0.5, 0.4766, 0.5, 0.4844, 0.5, 0.4922, 0.5, 0.4922, 0.75, 0.4844, 0.75, 0.4844, 0.75, 0.4922, 0.75, 0.4922, 1.0, 0.4844, 1.0, 0.4844, 0.0, 0.4922, 0.0, 0.4922, 0.25, 0.4844, 0.25, 0.4844, 0.25, 0.4922, 0.25, 0.4922, 0.5, 0.4844, 0.5, 0.4922, 0.5, 0.5, 0.5, 0.5, 0.75, 0.4922, 0.75, 0.4922, 0.75, 0.5, 0.75, 0.5, 1.0, 0.4922, 1.0, 0.4922, 0.0, 0.5, 0.0, 0.5, 0.25, 0.4922, 0.25, 0.4922, 0.25, 0.5, 0.25, 0.5, 0.5, 0.4922, 0.5])
me_torus.use_remesh_fix_poles = True
me_torus.use_remesh_preserve_attributes = False
me_torus.update()

# ---- objects
ob_torus = bpy.data.objects.new('Torus', me_torus)

# ---- transforms, parenting, visibility, modifiers, constraints
ob_torus.location = (0.0, 0.0, 0.0)

# ---- collection membership
col_collection.objects.link(ob_torus)

# ---- scene / render settings (as saved in the file)
scene.frame_start = 1; scene.frame_end = 250; scene.frame_set(1)
scene.render.engine = 'BLENDER_EEVEE_NEXT'
scene.cycles.use_denoising = False
scene.cycles.samples = 128
scene.cycles.sampling_pattern = 'TABULATED_SOBOL'
scene.cycles.use_adaptive_sampling = False
scene.cycles.use_light_tree = False
scene.view_settings.view_transform = 'Filmic'
bpy.context.view_layer.update()

# ---- added for rendering (the .blend has no active camera and no usable light): camera, sun
cam_auto = bpy.data.cameras.new('AutoCamera')
cam_auto.lens = 50.0
cam_auto.sensor_width = 36.0
cam_auto.clip_end = 1000.0
ob_auto_camera = bpy.data.objects.new('AutoCamera', cam_auto)
scene.collection.objects.link(ob_auto_camera)
ob_auto_camera.location = (10.731, -12.8772, 8.58481)
ob_auto_camera.rotation_euler = (1.09748, -7.21219e-08, 0.694738)
scene.camera = ob_auto_camera
light_auto_sun = bpy.data.lights.new('AutoSun', 'SUN')
light_auto_sun.energy = 3.0
light_auto_sun.angle = 0.0523599
ob_auto_sun = bpy.data.objects.new('AutoSun', light_auto_sun)
scene.collection.objects.link(ob_auto_sun)
ob_auto_sun.rotation_euler = (0.872665, 0.174533, 0.523599)
bpy.context.view_layer.update()
